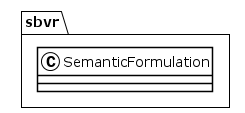

The diagram above was rendered by PlantUML. Its source (embedded in the PNG):
@startuml
!theme plain
package sbvr {
class SemanticFormulation {
}
}
@enduml